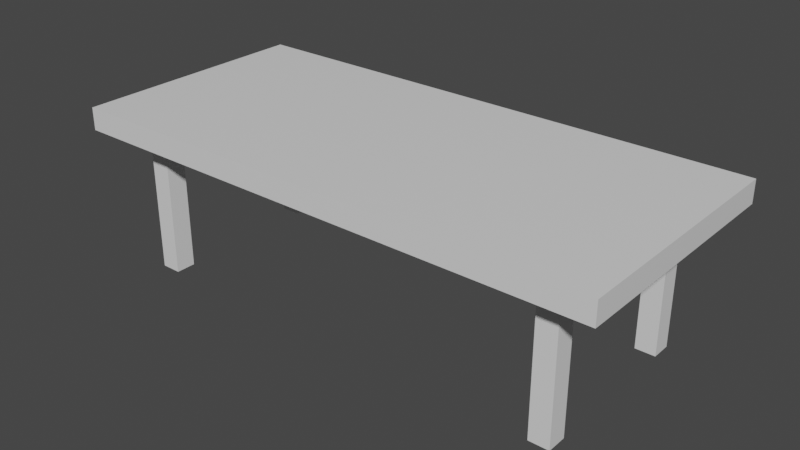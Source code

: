 # Source: KitchenTable1.blend  (saved by Blender 3.2.14; exported with 4.5.12 LTS)
import bpy
from mathutils import Matrix  # noqa: F401  (used for matrix-valued properties, if any)

bpy.ops.wm.read_factory_settings(use_empty=True)
scene = bpy.context.scene
scene.name = 'Scene'

# ---- collections
col_collection = bpy.data.collections.new('Collection'); scene.collection.children.link(col_collection)

# ---- materials (node trees are filled in below, after node groups)
mat_table1 = bpy.data.materials.new('Table1')
mat_table1.alpha_threshold = 0.0
mat_table1.use_transparent_shadow = False
mat_table1.line_color = (0.0, 0.0, 0.0, 1.0)

# ---- material node trees
mat_table1.use_nodes = True; mat_table1.node_tree.nodes.clear()
_N = mat_table1.node_tree.nodes; _L = mat_table1.node_tree.links
n0 = _N.new('ShaderNodeOutputMaterial'); n0.name = 'Material Output'; n0.location = (300, 300)
n1 = _N.new('ShaderNodeBsdfPrincipled'); n1.name = 'Principled BSDF'; n1.location = (10, 300)
n1.distribution = 'GGX'
n1.subsurface_method = 'RANDOM_WALK_SKIN'
n1.inputs[2].default_value = 0.4
n1.inputs[3].default_value = 1.45
n1.inputs[27].default_value = (0.0, 0.0, 0.0, 1.0)
n1.inputs[28].default_value = 1.0
_L.new(n1.outputs[0], n0.inputs[0])
n0.is_active_output = True

# ---- world
world_world = bpy.data.worlds.new('World'); scene.world = world_world
world_world.use_nodes = True; world_world.node_tree.nodes.clear()
_N = world_world.node_tree.nodes; _L = world_world.node_tree.links
n0 = _N.new('ShaderNodeOutputWorld'); n0.name = 'World Output'; n0.location = (300, 300)
n1 = _N.new('ShaderNodeBackground'); n1.name = 'Background'; n1.location = (10, 300)
n1.inputs[0].default_value = (0.05088, 0.05088, 0.05088, 1.0)
_L.new(n1.outputs[0], n0.inputs[0])
n0.is_active_output = True
world_world.color = (0.05088, 0.05088, 0.05088)
world_world.use_sun_shadow = False
world_world.sun_shadow_jitter_overblur = 0.0

# ---- meshes
me_cube = bpy.data.meshes.new('Cube')
me_cube.from_pydata([(2.209, 1.0, 1.339), (2.209, 1.0, 1.155), (2.209, -1.0, 1.339), (2.209, -1.0, 1.155), (-2.209, 1.0, 1.339), (-2.209, 1.0, 1.155), (-2.209, -1.0, 1.339), (-2.209, -1.0, 1.155), (1.845, -0.5982, 1.292), (1.845, -0.5982, -0.005351), (1.845, -0.7632, 1.292), (1.845, -0.7632, -0.005351), (1.68, -0.5982, 1.292), (1.68, -0.5982, -0.005351), (1.68, -0.7632, 1.292), (1.68, -0.7632, -0.005351), (-1.845, -0.5982, 1.292), (-1.845, -0.5982, -0.005351), (-1.845, -0.7632, 1.292), (-1.845, -0.7632, -0.005351), (-1.68, -0.5982, 1.292), (-1.68, -0.5982, -0.005351), (-1.68, -0.7632, 1.292), (-1.68, -0.7632, -0.005351), (1.845, 0.5982, 1.292), (1.845, 0.5982, -0.005351), (1.845, 0.7632, 1.292), (1.845, 0.7632, -0.005351), (1.68, 0.5982, 1.292), (1.68, 0.5982, -0.005351), (1.68, 0.7632, 1.292), (1.68, 0.7632, -0.005351), (-1.845, 0.5982, 1.292), (-1.845, 0.5982, -0.005351), (-1.845, 0.7632, 1.292), (-1.845, 0.7632, -0.005351), (-1.68, 0.5982, 1.292), (-1.68, 0.5982, -0.005351), (-1.68, 0.7632, 1.292), (-1.68, 0.7632, -0.005351)], [], [(0, 4, 6, 2), (3, 2, 6, 7), (7, 6, 4, 5), (5, 1, 3, 7), (1, 0, 2, 3), (5, 4, 0, 1), (8, 12, 14, 10), (11, 10, 14, 15), (15, 14, 12, 13), (13, 9, 11, 15), (9, 8, 10, 11), (13, 12, 8, 9), (16, 18, 22, 20), (19, 23, 22, 18), (23, 21, 20, 22), (21, 23, 19, 17), (17, 19, 18, 16), (21, 17, 16, 20), (24, 26, 30, 28), (27, 31, 30, 26), (31, 29, 28, 30), (29, 31, 27, 25), (25, 27, 26, 24), (29, 25, 24, 28), (32, 36, 38, 34), (35, 34, 38, 39), (39, 38, 36, 37), (37, 33, 35, 39), (33, 32, 34, 35), (37, 36, 32, 33)])
_uv = me_cube.uv_layers.new(name='UVMap')
_uv.uv.foreach_set('vector', [0.8785, 0.0, 0.8785, 0.9702, 0.4392, 0.9702, 0.4392, 0.0, 0.9595, 0.9702, 0.919, 0.9702, 0.919, 0.0, 0.9595, 0.0, 1.0, 0.8785, 0.9595, 0.8785, 0.9595, 0.4392, 1.0, 0.4392, 0.4392, 0.0, 0.4392, 0.9702, 0.0, 0.9702, 0.0, 0.0, 1.0, 0.4392, 0.9595, 0.4392, 0.9595, 0.0, 1.0, 0.0, 0.919, 0.9702, 0.8785, 0.9702, 0.8785, 0.0, 0.919, 0.0, 0.6361, 0.1272, 0.6361, 0.2544, 0.5088, 0.2544, 0.5088, 0.1272, 0.1272, 1.118e-08, 0.1272, 1.0, 0.0, 1.0, 1.192e-07, 0.0, 0.5088, 1.118e-08, 0.5088, 1.0, 0.3816, 1.0, 0.3816, 0.0, 0.6361, 0.0, 0.6361, 0.1272, 0.5088, 0.1272, 0.5088, 0.0, 0.3816, 1.118e-08, 0.3816, 1.0, 0.2544, 1.0, 0.2544, 0.0, 0.2544, 1.118e-08, 0.2544, 1.0, 0.1272, 1.0, 0.1272, 0.0, 0.6361, 0.1272, 0.5088, 0.1272, 0.5088, 0.2544, 0.6361, 0.2544, 0.1272, 1.118e-08, 1.192e-07, 0.0, 0.0, 1.0, 0.1272, 1.0, 0.5088, 1.118e-08, 0.3816, 0.0, 0.3816, 1.0, 0.5088, 1.0, 0.6361, 0.0, 0.5088, 0.0, 0.5088, 0.1272, 0.6361, 0.1272, 0.3816, 1.118e-08, 0.2544, 0.0, 0.2544, 1.0, 0.3816, 1.0, 0.2544, 1.118e-08, 0.1272, 0.0, 0.1272, 1.0, 0.2544, 1.0, 0.6361, 0.1272, 0.5088, 0.1272, 0.5088, 0.2544, 0.6361, 0.2544, 0.1272, 1.118e-08, 1.192e-07, 0.0, 0.0, 1.0, 0.1272, 1.0, 0.5088, 1.118e-08, 0.3816, 0.0, 0.3816, 1.0, 0.5088, 1.0, 0.6361, 0.0, 0.5088, 0.0, 0.5088, 0.1272, 0.6361, 0.1272, 0.3816, 1.118e-08, 0.2544, 0.0, 0.2544, 1.0, 0.3816, 1.0, 0.2544, 1.118e-08, 0.1272, 0.0, 0.1272, 1.0, 0.2544, 1.0, 0.6361, 0.1272, 0.6361, 0.2544, 0.5088, 0.2544, 0.5088, 0.1272, 0.1272, 1.118e-08, 0.1272, 1.0, 0.0, 1.0, 1.192e-07, 0.0, 0.5088, 1.118e-08, 0.5088, 1.0, 0.3816, 1.0, 0.3816, 0.0, 0.6361, 0.0, 0.6361, 0.1272, 0.5088, 0.1272, 0.5088, 0.0, 0.3816, 1.118e-08, 0.3816, 1.0, 0.2544, 1.0, 0.2544, 0.0, 0.2544, 1.118e-08, 0.2544, 1.0, 0.1272, 1.0, 0.1272, 0.0])
me_cube.materials.append(mat_table1)
me_cube.use_mirror_vertex_groups = False
me_cube.update()

# ---- objects
ob_kitchentable1 = bpy.data.objects.new('KitchenTable1', me_cube)

# ---- transforms, parenting, visibility, modifiers, constraints
ob_kitchentable1.location = (0.0, 0.0, 0.0)
ob_kitchentable1.lock_rotations_4d = False
ob_kitchentable1.empty_display_type = 'ARROWS'
ob_kitchentable1.lineart.crease_threshold = 0.0

# ---- collection membership
col_collection.objects.link(ob_kitchentable1)

# ---- scene / render settings (as saved in the file)
scene.frame_start = 1; scene.frame_end = 250; scene.frame_set(1)
scene.render.engine = 'BLENDER_EEVEE_NEXT'
scene.cycles.sampling_pattern = 'TABULATED_SOBOL'
scene.cycles.use_light_tree = False
scene.view_settings.view_transform = 'Filmic'
bpy.context.view_layer.update()

# ---- added for rendering (the .blend has no active camera and no usable light): camera, sun
cam_auto = bpy.data.cameras.new('AutoCamera')
cam_auto.lens = 50.0
cam_auto.sensor_width = 36.0
cam_auto.clip_end = 1000.0
ob_auto_camera = bpy.data.objects.new('AutoCamera', cam_auto)
scene.collection.objects.link(ob_auto_camera)
ob_auto_camera.location = (4.65597, -5.58717, 4.3917)
ob_auto_camera.rotation_euler = (1.09748, -7.21219e-08, 0.694738)
scene.camera = ob_auto_camera
light_auto_sun = bpy.data.lights.new('AutoSun', 'SUN')
light_auto_sun.energy = 3.0
light_auto_sun.angle = 0.0523599
ob_auto_sun = bpy.data.objects.new('AutoSun', light_auto_sun)
scene.collection.objects.link(ob_auto_sun)
ob_auto_sun.rotation_euler = (0.872665, 0.174533, 0.523599)
bpy.context.view_layer.update()
